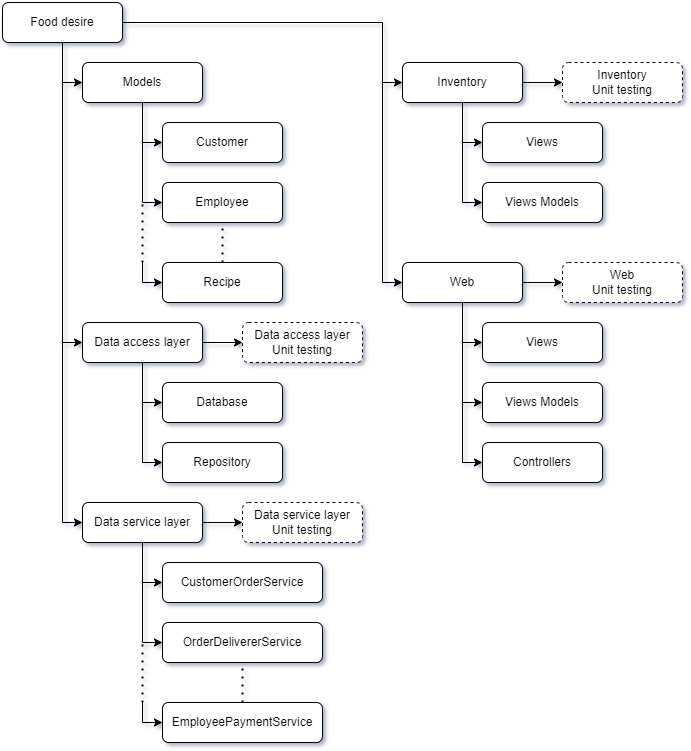

The diagram above was exported from draw.io. Its source (the exported page's mxGraphModel, read from the mxfile embedded in the PNG):
<mxGraphModel dx="1422" dy="857" grid="1" gridSize="10" guides="1" tooltips="1" connect="1" arrows="1" fold="1" page="1" pageScale="1" pageWidth="850" pageHeight="1100" math="0" shadow="0">
  <root>
    <mxCell id="0" />
    <mxCell id="1" parent="0" />
    <mxCell id="W3j2MmWqQQtsuGqBCRxH-3" style="edgeStyle=orthogonalEdgeStyle;rounded=0;orthogonalLoop=1;jettySize=auto;html=1;startArrow=none;startFill=0;endArrow=classic;endFill=1;" edge="1" parent="1" source="W3j2MmWqQQtsuGqBCRxH-1" target="W3j2MmWqQQtsuGqBCRxH-2">
      <mxGeometry relative="1" as="geometry">
        <Array as="points">
          <mxPoint x="60" y="580" />
        </Array>
      </mxGeometry>
    </mxCell>
    <mxCell id="W3j2MmWqQQtsuGqBCRxH-9" style="edgeStyle=orthogonalEdgeStyle;rounded=0;orthogonalLoop=1;jettySize=auto;html=1;startArrow=none;startFill=0;endArrow=classic;endFill=1;" edge="1" parent="1" source="W3j2MmWqQQtsuGqBCRxH-1" target="W3j2MmWqQQtsuGqBCRxH-8">
      <mxGeometry relative="1" as="geometry">
        <Array as="points">
          <mxPoint x="60" y="760" />
        </Array>
      </mxGeometry>
    </mxCell>
    <mxCell id="W3j2MmWqQQtsuGqBCRxH-31" style="edgeStyle=orthogonalEdgeStyle;rounded=0;orthogonalLoop=1;jettySize=auto;html=1;entryX=0;entryY=0.5;entryDx=0;entryDy=0;startArrow=none;startFill=0;endArrow=classic;endFill=1;" edge="1" parent="1" source="W3j2MmWqQQtsuGqBCRxH-1" target="W3j2MmWqQQtsuGqBCRxH-21">
      <mxGeometry relative="1" as="geometry" />
    </mxCell>
    <mxCell id="W3j2MmWqQQtsuGqBCRxH-33" style="edgeStyle=orthogonalEdgeStyle;rounded=0;orthogonalLoop=1;jettySize=auto;html=1;entryX=0;entryY=0.5;entryDx=0;entryDy=0;startArrow=none;startFill=0;endArrow=classic;endFill=1;" edge="1" parent="1" source="W3j2MmWqQQtsuGqBCRxH-1" target="W3j2MmWqQQtsuGqBCRxH-32">
      <mxGeometry relative="1" as="geometry">
        <Array as="points">
          <mxPoint x="380" y="260" />
          <mxPoint x="380" y="320" />
        </Array>
      </mxGeometry>
    </mxCell>
    <mxCell id="W3j2MmWqQQtsuGqBCRxH-1" value="Food desire" style="rounded=1;whiteSpace=wrap;html=1;" vertex="1" parent="1">
      <mxGeometry y="240" width="120" height="40" as="geometry" />
    </mxCell>
    <mxCell id="W3j2MmWqQQtsuGqBCRxH-5" style="edgeStyle=orthogonalEdgeStyle;rounded=0;orthogonalLoop=1;jettySize=auto;html=1;startArrow=none;startFill=0;endArrow=classic;endFill=1;" edge="1" parent="1" source="W3j2MmWqQQtsuGqBCRxH-2" target="W3j2MmWqQQtsuGqBCRxH-4">
      <mxGeometry relative="1" as="geometry">
        <Array as="points">
          <mxPoint x="140" y="640" />
        </Array>
      </mxGeometry>
    </mxCell>
    <mxCell id="W3j2MmWqQQtsuGqBCRxH-7" style="edgeStyle=orthogonalEdgeStyle;rounded=0;orthogonalLoop=1;jettySize=auto;html=1;startArrow=none;startFill=0;endArrow=classic;endFill=1;" edge="1" parent="1" source="W3j2MmWqQQtsuGqBCRxH-2" target="W3j2MmWqQQtsuGqBCRxH-6">
      <mxGeometry relative="1" as="geometry">
        <Array as="points">
          <mxPoint x="140" y="700" />
        </Array>
      </mxGeometry>
    </mxCell>
    <mxCell id="W3j2MmWqQQtsuGqBCRxH-47" style="edgeStyle=orthogonalEdgeStyle;rounded=0;orthogonalLoop=1;jettySize=auto;html=1;startArrow=none;startFill=0;endArrow=classic;endFill=1;" edge="1" parent="1" source="W3j2MmWqQQtsuGqBCRxH-2" target="W3j2MmWqQQtsuGqBCRxH-46">
      <mxGeometry relative="1" as="geometry" />
    </mxCell>
    <mxCell id="W3j2MmWqQQtsuGqBCRxH-2" value="Data access layer" style="rounded=1;whiteSpace=wrap;html=1;" vertex="1" parent="1">
      <mxGeometry x="80" y="560" width="120" height="40" as="geometry" />
    </mxCell>
    <mxCell id="W3j2MmWqQQtsuGqBCRxH-4" value="Database" style="rounded=1;whiteSpace=wrap;html=1;" vertex="1" parent="1">
      <mxGeometry x="160" y="620" width="120" height="40" as="geometry" />
    </mxCell>
    <mxCell id="W3j2MmWqQQtsuGqBCRxH-6" value="Repository" style="rounded=1;whiteSpace=wrap;html=1;" vertex="1" parent="1">
      <mxGeometry x="160" y="680" width="120" height="40" as="geometry" />
    </mxCell>
    <mxCell id="W3j2MmWqQQtsuGqBCRxH-11" style="edgeStyle=orthogonalEdgeStyle;rounded=0;orthogonalLoop=1;jettySize=auto;html=1;startArrow=none;startFill=0;endArrow=classic;endFill=1;" edge="1" parent="1" source="W3j2MmWqQQtsuGqBCRxH-8" target="W3j2MmWqQQtsuGqBCRxH-10">
      <mxGeometry relative="1" as="geometry">
        <Array as="points">
          <mxPoint x="140" y="820" />
        </Array>
      </mxGeometry>
    </mxCell>
    <mxCell id="W3j2MmWqQQtsuGqBCRxH-13" style="edgeStyle=orthogonalEdgeStyle;rounded=0;orthogonalLoop=1;jettySize=auto;html=1;entryX=0;entryY=0.5;entryDx=0;entryDy=0;startArrow=none;startFill=0;endArrow=classic;endFill=1;" edge="1" parent="1" source="W3j2MmWqQQtsuGqBCRxH-8" target="W3j2MmWqQQtsuGqBCRxH-12">
      <mxGeometry relative="1" as="geometry" />
    </mxCell>
    <mxCell id="W3j2MmWqQQtsuGqBCRxH-49" style="edgeStyle=orthogonalEdgeStyle;rounded=0;orthogonalLoop=1;jettySize=auto;html=1;startArrow=none;startFill=0;endArrow=classic;endFill=1;" edge="1" parent="1" source="W3j2MmWqQQtsuGqBCRxH-8" target="W3j2MmWqQQtsuGqBCRxH-48">
      <mxGeometry relative="1" as="geometry" />
    </mxCell>
    <mxCell id="W3j2MmWqQQtsuGqBCRxH-8" value="Data service layer" style="rounded=1;whiteSpace=wrap;html=1;" vertex="1" parent="1">
      <mxGeometry x="80" y="740" width="120" height="40" as="geometry" />
    </mxCell>
    <mxCell id="W3j2MmWqQQtsuGqBCRxH-10" value="CustomerOrderService" style="rounded=1;whiteSpace=wrap;html=1;" vertex="1" parent="1">
      <mxGeometry x="160" y="800" width="160" height="40" as="geometry" />
    </mxCell>
    <mxCell id="W3j2MmWqQQtsuGqBCRxH-12" value="OrderDelivererService" style="rounded=1;whiteSpace=wrap;html=1;" vertex="1" parent="1">
      <mxGeometry x="160" y="860" width="160" height="40" as="geometry" />
    </mxCell>
    <mxCell id="W3j2MmWqQQtsuGqBCRxH-19" style="edgeStyle=orthogonalEdgeStyle;rounded=0;orthogonalLoop=1;jettySize=auto;html=1;startArrow=classic;startFill=1;endArrow=none;endFill=0;" edge="1" parent="1" source="W3j2MmWqQQtsuGqBCRxH-14">
      <mxGeometry relative="1" as="geometry">
        <mxPoint x="140" y="940" as="targetPoint" />
      </mxGeometry>
    </mxCell>
    <mxCell id="W3j2MmWqQQtsuGqBCRxH-14" value="EmployeePaymentService" style="rounded=1;whiteSpace=wrap;html=1;" vertex="1" parent="1">
      <mxGeometry x="160" y="940" width="160" height="40" as="geometry" />
    </mxCell>
    <mxCell id="W3j2MmWqQQtsuGqBCRxH-17" value="" style="endArrow=none;dashed=1;html=1;dashPattern=1 3;strokeWidth=2;rounded=0;" edge="1" parent="1">
      <mxGeometry width="50" height="50" relative="1" as="geometry">
        <mxPoint x="140" y="940" as="sourcePoint" />
        <mxPoint x="140" y="880" as="targetPoint" />
      </mxGeometry>
    </mxCell>
    <mxCell id="W3j2MmWqQQtsuGqBCRxH-20" value="" style="endArrow=none;dashed=1;html=1;dashPattern=1 3;strokeWidth=2;rounded=0;entryX=0.5;entryY=1;entryDx=0;entryDy=0;exitX=0.5;exitY=0;exitDx=0;exitDy=0;" edge="1" parent="1" source="W3j2MmWqQQtsuGqBCRxH-14" target="W3j2MmWqQQtsuGqBCRxH-12">
      <mxGeometry width="50" height="50" relative="1" as="geometry">
        <mxPoint x="150" y="950" as="sourcePoint" />
        <mxPoint x="150" y="890" as="targetPoint" />
      </mxGeometry>
    </mxCell>
    <mxCell id="W3j2MmWqQQtsuGqBCRxH-26" style="edgeStyle=orthogonalEdgeStyle;rounded=0;orthogonalLoop=1;jettySize=auto;html=1;startArrow=none;startFill=0;endArrow=classic;endFill=1;" edge="1" parent="1" source="W3j2MmWqQQtsuGqBCRxH-21" target="W3j2MmWqQQtsuGqBCRxH-22">
      <mxGeometry relative="1" as="geometry">
        <Array as="points">
          <mxPoint x="140" y="380" />
        </Array>
      </mxGeometry>
    </mxCell>
    <mxCell id="W3j2MmWqQQtsuGqBCRxH-27" style="edgeStyle=orthogonalEdgeStyle;rounded=0;orthogonalLoop=1;jettySize=auto;html=1;entryX=0;entryY=0.5;entryDx=0;entryDy=0;startArrow=none;startFill=0;endArrow=classic;endFill=1;" edge="1" parent="1" source="W3j2MmWqQQtsuGqBCRxH-21" target="W3j2MmWqQQtsuGqBCRxH-23">
      <mxGeometry relative="1" as="geometry" />
    </mxCell>
    <mxCell id="W3j2MmWqQQtsuGqBCRxH-21" value="Models" style="rounded=1;whiteSpace=wrap;html=1;" vertex="1" parent="1">
      <mxGeometry x="80" y="300" width="120" height="40" as="geometry" />
    </mxCell>
    <mxCell id="W3j2MmWqQQtsuGqBCRxH-22" value="Customer" style="rounded=1;whiteSpace=wrap;html=1;" vertex="1" parent="1">
      <mxGeometry x="160" y="360" width="120" height="40" as="geometry" />
    </mxCell>
    <mxCell id="W3j2MmWqQQtsuGqBCRxH-23" value="Employee" style="rounded=1;whiteSpace=wrap;html=1;" vertex="1" parent="1">
      <mxGeometry x="160" y="420" width="120" height="40" as="geometry" />
    </mxCell>
    <mxCell id="W3j2MmWqQQtsuGqBCRxH-24" value="Recipe" style="rounded=1;whiteSpace=wrap;html=1;" vertex="1" parent="1">
      <mxGeometry x="160" y="500" width="120" height="40" as="geometry" />
    </mxCell>
    <mxCell id="W3j2MmWqQQtsuGqBCRxH-25" value="" style="endArrow=none;dashed=1;html=1;dashPattern=1 3;strokeWidth=2;rounded=0;entryX=0.5;entryY=1;entryDx=0;entryDy=0;exitX=0.5;exitY=0;exitDx=0;exitDy=0;" edge="1" parent="1" source="W3j2MmWqQQtsuGqBCRxH-24" target="W3j2MmWqQQtsuGqBCRxH-23">
      <mxGeometry width="50" height="50" relative="1" as="geometry">
        <mxPoint x="290" y="1000" as="sourcePoint" />
        <mxPoint x="290" y="960" as="targetPoint" />
      </mxGeometry>
    </mxCell>
    <mxCell id="W3j2MmWqQQtsuGqBCRxH-29" style="edgeStyle=orthogonalEdgeStyle;rounded=0;orthogonalLoop=1;jettySize=auto;html=1;startArrow=classic;startFill=1;endArrow=none;endFill=0;exitX=0;exitY=0.5;exitDx=0;exitDy=0;" edge="1" parent="1" source="W3j2MmWqQQtsuGqBCRxH-24">
      <mxGeometry relative="1" as="geometry">
        <mxPoint x="140" y="500" as="targetPoint" />
        <mxPoint x="170" y="1020" as="sourcePoint" />
      </mxGeometry>
    </mxCell>
    <mxCell id="W3j2MmWqQQtsuGqBCRxH-30" value="" style="endArrow=none;dashed=1;html=1;dashPattern=1 3;strokeWidth=2;rounded=0;" edge="1" parent="1">
      <mxGeometry width="50" height="50" relative="1" as="geometry">
        <mxPoint x="140" y="500" as="sourcePoint" />
        <mxPoint x="140" y="440" as="targetPoint" />
      </mxGeometry>
    </mxCell>
    <mxCell id="W3j2MmWqQQtsuGqBCRxH-36" style="edgeStyle=orthogonalEdgeStyle;rounded=0;orthogonalLoop=1;jettySize=auto;html=1;entryX=0;entryY=0.5;entryDx=0;entryDy=0;startArrow=none;startFill=0;endArrow=classic;endFill=1;" edge="1" parent="1" source="W3j2MmWqQQtsuGqBCRxH-32" target="W3j2MmWqQQtsuGqBCRxH-34">
      <mxGeometry relative="1" as="geometry" />
    </mxCell>
    <mxCell id="W3j2MmWqQQtsuGqBCRxH-37" style="edgeStyle=orthogonalEdgeStyle;rounded=0;orthogonalLoop=1;jettySize=auto;html=1;entryX=0;entryY=0.5;entryDx=0;entryDy=0;startArrow=none;startFill=0;endArrow=classic;endFill=1;" edge="1" parent="1" source="W3j2MmWqQQtsuGqBCRxH-32" target="W3j2MmWqQQtsuGqBCRxH-35">
      <mxGeometry relative="1" as="geometry" />
    </mxCell>
    <mxCell id="W3j2MmWqQQtsuGqBCRxH-53" style="edgeStyle=orthogonalEdgeStyle;rounded=0;orthogonalLoop=1;jettySize=auto;html=1;startArrow=none;startFill=0;endArrow=classic;endFill=1;" edge="1" parent="1" source="W3j2MmWqQQtsuGqBCRxH-32" target="W3j2MmWqQQtsuGqBCRxH-52">
      <mxGeometry relative="1" as="geometry" />
    </mxCell>
    <mxCell id="W3j2MmWqQQtsuGqBCRxH-32" value="Inventory" style="rounded=1;whiteSpace=wrap;html=1;" vertex="1" parent="1">
      <mxGeometry x="400" y="300" width="120" height="40" as="geometry" />
    </mxCell>
    <mxCell id="W3j2MmWqQQtsuGqBCRxH-34" value="Views" style="rounded=1;whiteSpace=wrap;html=1;" vertex="1" parent="1">
      <mxGeometry x="480" y="360" width="120" height="40" as="geometry" />
    </mxCell>
    <mxCell id="W3j2MmWqQQtsuGqBCRxH-35" value="Views Models" style="rounded=1;whiteSpace=wrap;html=1;" vertex="1" parent="1">
      <mxGeometry x="480" y="420" width="120" height="40" as="geometry" />
    </mxCell>
    <mxCell id="W3j2MmWqQQtsuGqBCRxH-41" style="edgeStyle=orthogonalEdgeStyle;rounded=0;orthogonalLoop=1;jettySize=auto;html=1;entryX=0;entryY=0.5;entryDx=0;entryDy=0;startArrow=none;startFill=0;endArrow=classic;endFill=1;" edge="1" parent="1" source="W3j2MmWqQQtsuGqBCRxH-38" target="W3j2MmWqQQtsuGqBCRxH-40">
      <mxGeometry relative="1" as="geometry" />
    </mxCell>
    <mxCell id="W3j2MmWqQQtsuGqBCRxH-43" style="edgeStyle=orthogonalEdgeStyle;rounded=0;orthogonalLoop=1;jettySize=auto;html=1;entryX=0;entryY=0.5;entryDx=0;entryDy=0;startArrow=none;startFill=0;endArrow=classic;endFill=1;" edge="1" parent="1" source="W3j2MmWqQQtsuGqBCRxH-38" target="W3j2MmWqQQtsuGqBCRxH-42">
      <mxGeometry relative="1" as="geometry" />
    </mxCell>
    <mxCell id="W3j2MmWqQQtsuGqBCRxH-45" style="edgeStyle=orthogonalEdgeStyle;rounded=0;orthogonalLoop=1;jettySize=auto;html=1;entryX=0;entryY=0.5;entryDx=0;entryDy=0;startArrow=none;startFill=0;endArrow=classic;endFill=1;" edge="1" parent="1" source="W3j2MmWqQQtsuGqBCRxH-38" target="W3j2MmWqQQtsuGqBCRxH-44">
      <mxGeometry relative="1" as="geometry" />
    </mxCell>
    <mxCell id="W3j2MmWqQQtsuGqBCRxH-51" style="edgeStyle=orthogonalEdgeStyle;rounded=0;orthogonalLoop=1;jettySize=auto;html=1;startArrow=none;startFill=0;endArrow=classic;endFill=1;" edge="1" parent="1" source="W3j2MmWqQQtsuGqBCRxH-38" target="W3j2MmWqQQtsuGqBCRxH-50">
      <mxGeometry relative="1" as="geometry" />
    </mxCell>
    <mxCell id="W3j2MmWqQQtsuGqBCRxH-38" value="Web" style="rounded=1;whiteSpace=wrap;html=1;" vertex="1" parent="1">
      <mxGeometry x="400" y="500" width="120" height="40" as="geometry" />
    </mxCell>
    <mxCell id="W3j2MmWqQQtsuGqBCRxH-39" style="edgeStyle=orthogonalEdgeStyle;rounded=0;orthogonalLoop=1;jettySize=auto;html=1;startArrow=classic;startFill=1;endArrow=none;endFill=0;exitX=0;exitY=0.5;exitDx=0;exitDy=0;" edge="1" parent="1" source="W3j2MmWqQQtsuGqBCRxH-38">
      <mxGeometry relative="1" as="geometry">
        <mxPoint x="380" y="320" as="targetPoint" />
        <mxPoint x="250" y="530" as="sourcePoint" />
        <Array as="points">
          <mxPoint x="380" y="520" />
        </Array>
      </mxGeometry>
    </mxCell>
    <mxCell id="W3j2MmWqQQtsuGqBCRxH-40" value="Views" style="rounded=1;whiteSpace=wrap;html=1;" vertex="1" parent="1">
      <mxGeometry x="480" y="560" width="120" height="40" as="geometry" />
    </mxCell>
    <mxCell id="W3j2MmWqQQtsuGqBCRxH-42" value="Views Models" style="rounded=1;whiteSpace=wrap;html=1;" vertex="1" parent="1">
      <mxGeometry x="480" y="620" width="120" height="40" as="geometry" />
    </mxCell>
    <mxCell id="W3j2MmWqQQtsuGqBCRxH-44" value="Controllers" style="rounded=1;whiteSpace=wrap;html=1;" vertex="1" parent="1">
      <mxGeometry x="480" y="680" width="120" height="40" as="geometry" />
    </mxCell>
    <mxCell id="W3j2MmWqQQtsuGqBCRxH-46" value="Data access layer&lt;br&gt;Unit testing" style="rounded=1;whiteSpace=wrap;html=1;dashed=1;" vertex="1" parent="1">
      <mxGeometry x="240" y="560" width="120" height="40" as="geometry" />
    </mxCell>
    <mxCell id="W3j2MmWqQQtsuGqBCRxH-48" value="Data service layer&lt;br&gt;Unit testing" style="rounded=1;whiteSpace=wrap;html=1;dashed=1;" vertex="1" parent="1">
      <mxGeometry x="240" y="740" width="120" height="40" as="geometry" />
    </mxCell>
    <mxCell id="W3j2MmWqQQtsuGqBCRxH-50" value="Web&lt;br&gt;Unit testing" style="rounded=1;whiteSpace=wrap;html=1;dashed=1;" vertex="1" parent="1">
      <mxGeometry x="560" y="500" width="120" height="40" as="geometry" />
    </mxCell>
    <mxCell id="W3j2MmWqQQtsuGqBCRxH-52" value="Inventory&lt;br&gt;Unit testing" style="rounded=1;whiteSpace=wrap;html=1;dashed=1;" vertex="1" parent="1">
      <mxGeometry x="560" y="300" width="120" height="40" as="geometry" />
    </mxCell>
  </root>
</mxGraphModel>